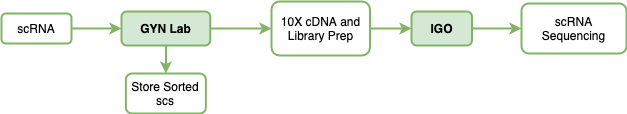

The diagram above was exported from draw.io. Its source (the exported page's mxGraphModel, read from the mxfile embedded in the PNG):
<mxGraphModel dx="1069" dy="533" grid="1" gridSize="10" guides="1" tooltips="1" connect="1" arrows="1" fold="1" page="1" pageScale="1" pageWidth="827" pageHeight="1169" math="0" shadow="0">
  <root>
    <mxCell id="WIyWlLk6GJQsqaUBKTNV-0" />
    <mxCell id="WIyWlLk6GJQsqaUBKTNV-1" parent="WIyWlLk6GJQsqaUBKTNV-0" />
    <mxCell id="IbJo605VbZ0XzgfV5qvA-0" value="" style="edgeStyle=orthogonalEdgeStyle;rounded=0;orthogonalLoop=1;jettySize=auto;html=1;strokeWidth=2;strokeColor=#82B366;" edge="1" parent="WIyWlLk6GJQsqaUBKTNV-1" source="IbJo605VbZ0XzgfV5qvA-2" target="IbJo605VbZ0XzgfV5qvA-5">
      <mxGeometry relative="1" as="geometry" />
    </mxCell>
    <mxCell id="IbJo605VbZ0XzgfV5qvA-1" value="" style="edgeStyle=orthogonalEdgeStyle;rounded=0;orthogonalLoop=1;jettySize=auto;html=1;strokeWidth=2;strokeColor=#82B366;" edge="1" parent="WIyWlLk6GJQsqaUBKTNV-1" source="IbJo605VbZ0XzgfV5qvA-10" target="IbJo605VbZ0XzgfV5qvA-3">
      <mxGeometry relative="1" as="geometry" />
    </mxCell>
    <mxCell id="IbJo605VbZ0XzgfV5qvA-2" value="10X cDNA and Library Prep" style="rounded=1;whiteSpace=wrap;html=1;fillColor=#FFFFFF;strokeColor=#82b366;strokeWidth=2;" vertex="1" parent="WIyWlLk6GJQsqaUBKTNV-1">
      <mxGeometry x="320" y="410" width="98.5" height="54" as="geometry" />
    </mxCell>
    <mxCell id="IbJo605VbZ0XzgfV5qvA-3" value="Store Sorted scs" style="rounded=1;whiteSpace=wrap;html=1;fillColor=#FFFFFF;strokeColor=#82b366;strokeWidth=2;" vertex="1" parent="WIyWlLk6GJQsqaUBKTNV-1">
      <mxGeometry x="174.38" y="482" width="80" height="40" as="geometry" />
    </mxCell>
    <mxCell id="IbJo605VbZ0XzgfV5qvA-4" value="" style="edgeStyle=orthogonalEdgeStyle;rounded=0;orthogonalLoop=1;jettySize=auto;html=1;strokeWidth=2;strokeColor=#82B366;" edge="1" parent="WIyWlLk6GJQsqaUBKTNV-1" source="IbJo605VbZ0XzgfV5qvA-5" target="IbJo605VbZ0XzgfV5qvA-6">
      <mxGeometry relative="1" as="geometry" />
    </mxCell>
    <mxCell id="IbJo605VbZ0XzgfV5qvA-5" value="IGO" style="rounded=1;whiteSpace=wrap;html=1;fillColor=#d5e8d4;strokeColor=#82b366;strokeWidth=2;fontStyle=1" vertex="1" parent="WIyWlLk6GJQsqaUBKTNV-1">
      <mxGeometry x="460" y="420" width="60.5" height="34" as="geometry" />
    </mxCell>
    <mxCell id="IbJo605VbZ0XzgfV5qvA-6" value="scRNA Sequencing" style="rounded=1;whiteSpace=wrap;html=1;fillColor=#FFFFFF;strokeColor=#82b366;strokeWidth=2;" vertex="1" parent="WIyWlLk6GJQsqaUBKTNV-1">
      <mxGeometry x="570" y="412" width="105" height="50" as="geometry" />
    </mxCell>
    <mxCell id="IbJo605VbZ0XzgfV5qvA-7" style="edgeStyle=orthogonalEdgeStyle;rounded=0;orthogonalLoop=1;jettySize=auto;html=1;exitX=1;exitY=0.5;exitDx=0;exitDy=0;entryX=0;entryY=0.5;entryDx=0;entryDy=0;strokeColor=#82b366;strokeWidth=2;fontSize=12;fontColor=#006633;fillColor=#d5e8d4;" edge="1" parent="WIyWlLk6GJQsqaUBKTNV-1" source="IbJo605VbZ0XzgfV5qvA-8" target="IbJo605VbZ0XzgfV5qvA-10">
      <mxGeometry relative="1" as="geometry" />
    </mxCell>
    <mxCell id="IbJo605VbZ0XzgfV5qvA-8" value="scRNA" style="rounded=1;whiteSpace=wrap;html=1;strokeColor=#82b366;strokeWidth=2;fontSize=12;fillColor=#FFFFFF;" vertex="1" parent="WIyWlLk6GJQsqaUBKTNV-1">
      <mxGeometry x="50" y="422" width="70" height="30" as="geometry" />
    </mxCell>
    <mxCell id="IbJo605VbZ0XzgfV5qvA-9" style="edgeStyle=orthogonalEdgeStyle;rounded=0;orthogonalLoop=1;jettySize=auto;html=1;exitX=1;exitY=0.5;exitDx=0;exitDy=0;entryX=0;entryY=0.5;entryDx=0;entryDy=0;strokeColor=#82b366;strokeWidth=2;fontSize=12;fontColor=#006633;fillColor=#d5e8d4;" edge="1" parent="WIyWlLk6GJQsqaUBKTNV-1" source="IbJo605VbZ0XzgfV5qvA-10" target="IbJo605VbZ0XzgfV5qvA-2">
      <mxGeometry relative="1" as="geometry" />
    </mxCell>
    <mxCell id="IbJo605VbZ0XzgfV5qvA-10" value="GYN Lab" style="rounded=1;whiteSpace=wrap;html=1;strokeColor=#82b366;strokeWidth=2;fillColor=#d5e8d4;fontSize=12;fontStyle=1" vertex="1" parent="WIyWlLk6GJQsqaUBKTNV-1">
      <mxGeometry x="170" y="420" width="88.75" height="34" as="geometry" />
    </mxCell>
  </root>
</mxGraphModel>